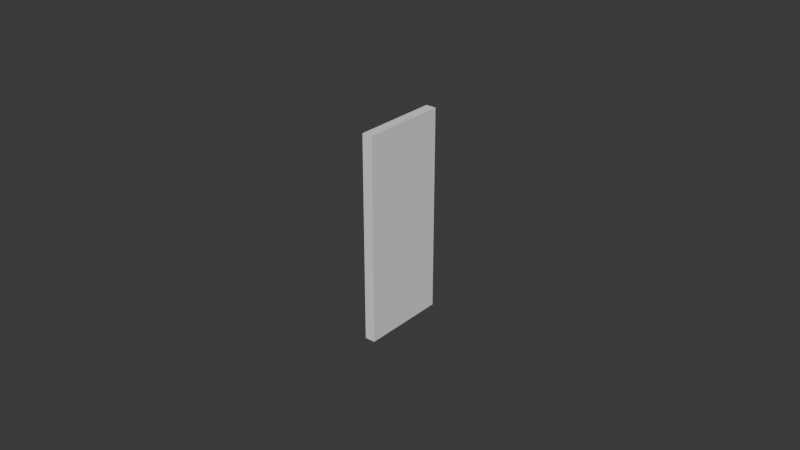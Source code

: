# Source: UCX_TaskBoardMain_010.blend  (saved by Blender 4.3.32; exported with 4.5.12 LTS)
import bpy
from mathutils import Matrix  # noqa: F401  (used for matrix-valued properties, if any)

bpy.ops.wm.read_factory_settings(use_empty=True)
scene = bpy.context.scene
scene.name = 'Scene'

# ---- collections
col_collection = bpy.data.collections.new('Collection'); scene.collection.children.link(col_collection)

# ---- world
world_world = bpy.data.worlds.new('World'); scene.world = world_world
world_world.use_nodes = True; world_world.node_tree.nodes.clear()
_N = world_world.node_tree.nodes; _L = world_world.node_tree.links
n0 = _N.new('ShaderNodeOutputWorld'); n0.name = 'World Output'; n0.location = (300, 300)
n1 = _N.new('ShaderNodeBackground'); n1.name = 'Background'; n1.location = (10, 300)
n1.inputs[0].default_value = (0.05088, 0.05088, 0.05088, 1.0)
_L.new(n1.outputs[0], n0.inputs[0])
n0.is_active_output = True
world_world.color = (0.05088, 0.05088, 0.05088)
world_world.sun_shadow_jitter_overblur = 0.0

# ---- meshes
me_ucx_taskboardmain_010 = bpy.data.meshes.new('UCX_TaskBoardMain_010')
me_ucx_taskboardmain_010.from_pydata([(0.001651, 0.0139, -0.03286), (-0.001651, 0.0139, -0.03286), (-0.001651, 0.0139, 0.03286), (0.001651, 0.0139, 0.03286), (0.001651, -0.0139, -0.03286), (0.001651, -0.0139, 0.03286), (-0.001651, -0.0139, -0.03286), (-0.001651, -0.0139, 0.03286)], [], [(0, 1, 2), (0, 2, 3), (4, 0, 3), (4, 3, 5), (1, 0, 4), (1, 4, 6), (1, 6, 7), (1, 7, 2), (3, 2, 7), (3, 7, 5), (4, 5, 7), (4, 7, 6)])
me_ucx_taskboardmain_010.update()

# ---- objects
ob_ucx_taskboardmain_010 = bpy.data.objects.new('UCX_TaskBoardMain_010', me_ucx_taskboardmain_010)

# ---- transforms, parenting, visibility, modifiers, constraints
ob_ucx_taskboardmain_010.location = (0.0, 0.0, 0.0)

# ---- collection membership
col_collection.objects.link(ob_ucx_taskboardmain_010)

# ---- scene / render settings (as saved in the file)
scene.frame_start = 1; scene.frame_end = 250; scene.frame_set(1)
scene.render.engine = 'BLENDER_EEVEE_NEXT'
bpy.context.view_layer.update()

# ---- added for rendering (the .blend has no active camera and no usable light): camera, sun
cam_auto = bpy.data.cameras.new('AutoCamera')
cam_auto.lens = 50.0
cam_auto.sensor_width = 36.0
cam_auto.clip_end = 1000.0
ob_auto_camera = bpy.data.objects.new('AutoCamera', cam_auto)
scene.collection.objects.link(ob_auto_camera)
ob_auto_camera.location = (0.185045, -0.222054, 0.148036)
ob_auto_camera.rotation_euler = (1.09748, -7.21219e-08, 0.694738)
scene.camera = ob_auto_camera
light_auto_sun = bpy.data.lights.new('AutoSun', 'SUN')
light_auto_sun.energy = 3.0
light_auto_sun.angle = 0.0523599
ob_auto_sun = bpy.data.objects.new('AutoSun', light_auto_sun)
scene.collection.objects.link(ob_auto_sun)
ob_auto_sun.rotation_euler = (0.872665, 0.174533, 0.523599)
bpy.context.view_layer.update()
